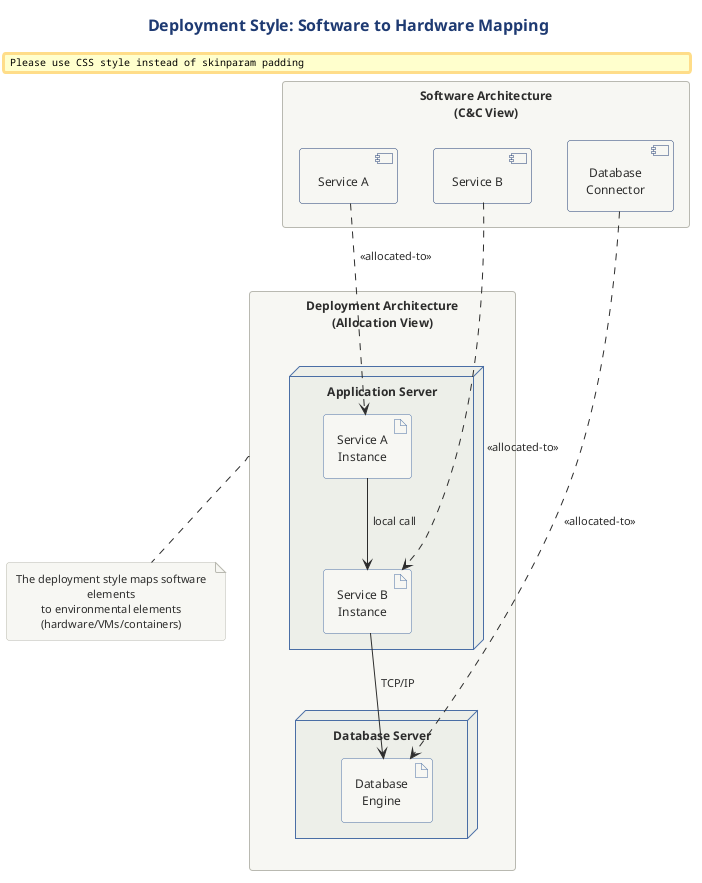

The diagram above was rendered by PlantUML. Its source (embedded in the PNG):
@startuml

title Deployment Style: Software to Hardware Mapping

!include ../../../../../../tooling/styles/plantuml/structural/deployment-diagram-style.iuml

rectangle "Software Architecture\n(C&C View)" as sw {
    component "Service A" as svcA
    component "Service B" as svcB
    component "Database\nConnector" as dbConn
}

rectangle "Deployment Architecture\n(Allocation View)" as deploy {
    node "Application Server" as appServer {
        artifact "Service A\nInstance" as svcADeploy
        artifact "Service B\nInstance" as svcBDeploy
    }
    
    node "Database Server" as dbServer {
        artifact "Database\nEngine" as dbDeploy
    }
}

svcA -[dashed]-> svcADeploy : <<allocated-to>>
svcB -[dashed]-> svcBDeploy : <<allocated-to>>
dbConn -[dashed]-> dbDeploy : <<allocated-to>>

svcADeploy --> svcBDeploy : local call
svcBDeploy --> dbDeploy : TCP/IP

note bottom of deploy
  The deployment style maps software elements
  to environmental elements (hardware/VMs/containers)
end note

@enduml